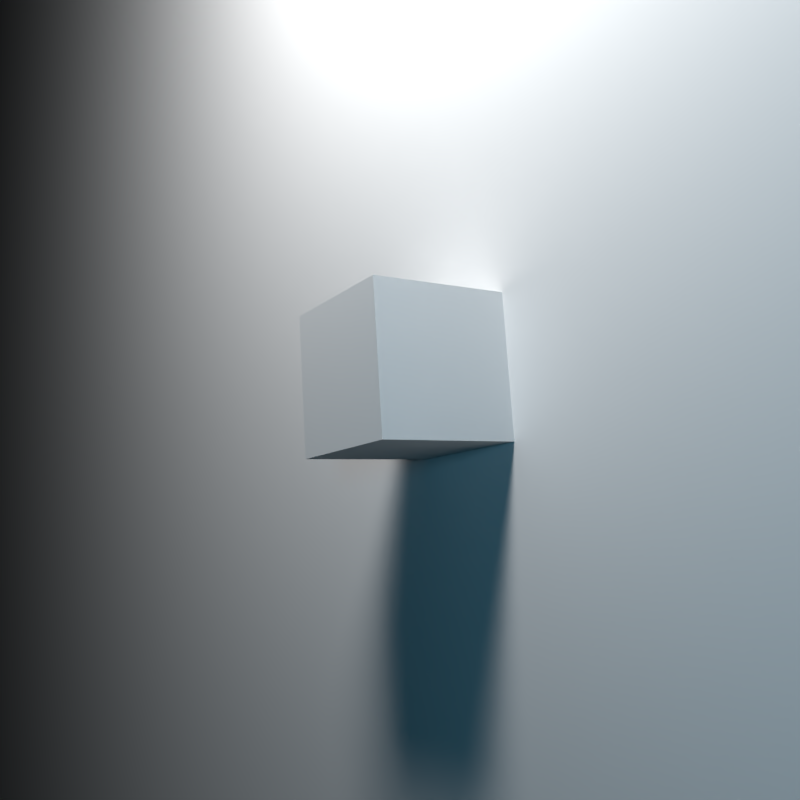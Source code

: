 # Source: cube.blend  (saved by Blender 2.78.0; exported with 4.5.12 LTS)
import bpy
from mathutils import Matrix  # noqa: F401  (used for matrix-valued properties, if any)

bpy.ops.wm.read_factory_settings(use_empty=True)
scene = bpy.context.scene
scene.name = 'Scene'

# ---- collections
col_collection_1 = bpy.data.collections.new('Collection 1'); scene.collection.children.link(col_collection_1)

# ---- materials (node trees are filled in below, after node groups)
mat_material_002 = bpy.data.materials.new('Material.002')
mat_material_002.alpha_threshold = 0.0
mat_material_002.roughness = 0.5
mat_material_001 = bpy.data.materials.new('Material.001')
mat_material_001.alpha_threshold = 0.0
mat_material_001.roughness = 0.5
mat_material = bpy.data.materials.new('Material')
mat_material.alpha_threshold = 0.0
mat_material.roughness = 0.5
mat_material.line_color = (0.0, 0.0, 0.0, 1.0)

# ---- material node trees
mat_material_002.use_nodes = True; mat_material_002.node_tree.nodes.clear()
_N = mat_material_002.node_tree.nodes; _L = mat_material_002.node_tree.links
n0 = _N.new('ShaderNodeOutputMaterial'); n0.name = 'Material Output'; n0.location = (300, 300)
n1 = _N.new('ShaderNodeEmission'); n1.name = 'Emission'; n1.location = (10, 300)
n1.inputs[0].default_value = (0.1688, 0.5469, 0.8, 1.0)
n1.inputs[1].default_value = 26.73
_L.new(n1.outputs[0], n0.inputs[0])
n0.is_active_output = True
mat_material_001.use_nodes = True; mat_material_001.node_tree.nodes.clear()
_N = mat_material_001.node_tree.nodes; _L = mat_material_001.node_tree.links
n0 = _N.new('ShaderNodeOutputMaterial'); n0.name = 'Material Output'; n0.location = (300, 300)
n1 = _N.new('ShaderNodeEmission'); n1.name = 'Emission'; n1.location = (10, 300)
n1.inputs[0].default_value = (0.8, 0.8, 0.8, 1.0)
n1.inputs[1].default_value = 93.24
_L.new(n1.outputs[0], n0.inputs[0])
n0.is_active_output = True

# ---- world
world_world = bpy.data.worlds.new('World'); scene.world = world_world
world_world.color = (0.0, 0.0, 0.0)
world_world.use_sun_shadow = False
world_world.sun_shadow_jitter_overblur = 0.0
world_world.cycles.sampling_method = 'MANUAL'

# ---- cameras
cam_camera = bpy.data.cameras.new('Camera')
cam_camera.clip_end = 100.0
cam_camera.lens = 35.0
cam_camera.sensor_width = 32.0
cam_camera.sensor_height = 18.0
cam_camera.ortho_scale = 7.314
cam_camera.dof.focus_distance = 0.0

# ---- meshes
me_plane_002 = bpy.data.meshes.new('Plane.002')
me_plane_002.from_pydata([(-1.0, -1.0, 0.0), (1.0, -1.0, 0.0), (-1.0, 1.0, 0.0), (1.0, 1.0, 0.0)], [], [(0, 1, 3, 2)])
me_plane_002.materials.append(mat_material_002)
me_plane_002.use_remesh_preserve_volume = False
me_plane_002.use_remesh_preserve_attributes = False
me_plane_002.use_mirror_vertex_groups = False
me_plane_002.update()
me_plane_001 = bpy.data.meshes.new('Plane.001')
me_plane_001.from_pydata([(-1.0, -1.0, 0.0), (1.0, -1.0, 0.0), (-1.0, 1.0, 0.0), (1.0, 1.0, 0.0)], [], [(0, 1, 3, 2)])
me_plane_001.materials.append(mat_material_001)
me_plane_001.use_remesh_preserve_volume = False
me_plane_001.use_remesh_preserve_attributes = False
me_plane_001.use_mirror_vertex_groups = False
me_plane_001.update()
me_plane = bpy.data.meshes.new('Plane')
me_plane.from_pydata([(-1.0, -1.0, 0.0), (1.0, -1.0, 0.0), (-1.0, 1.0, 0.0), (1.0, 1.0, 0.0)], [], [(0, 1, 3, 2)])
me_plane.use_remesh_preserve_volume = False
me_plane.use_remesh_preserve_attributes = False
me_plane.use_mirror_vertex_groups = False
me_plane.update()
me_cube = bpy.data.meshes.new('Cube')
me_cube.from_pydata([(1.0, 1.0, -1.0), (1.0, -1.0, -1.0), (-1.0, -1.0, -1.0), (-1.0, 1.0, -1.0), (1.0, 1.0, 1.0), (1.0, -1.0, 1.0), (-1.0, -1.0, 1.0), (-1.0, 1.0, 1.0)], [], [(0, 1, 2, 3), (4, 7, 6, 5), (0, 4, 5, 1), (1, 5, 6, 2), (2, 6, 7, 3), (4, 0, 3, 7)])
me_cube.materials.append(mat_material)
me_cube.use_remesh_preserve_volume = False
me_cube.use_remesh_preserve_attributes = False
me_cube.use_mirror_vertex_groups = False
me_cube.update()

# ---- objects
ob_empty = bpy.data.objects.new('Empty', None)
ob_camera = bpy.data.objects.new('Camera', cam_camera)
ob_plane_002 = bpy.data.objects.new('Plane.002', me_plane_002)
ob_plane_001 = bpy.data.objects.new('Plane.001', me_plane_001)
ob_plane = bpy.data.objects.new('Plane', me_plane)
ob_cube = bpy.data.objects.new('Cube', me_cube)

# ---- transforms, parenting, visibility, modifiers, constraints
ob_empty.location = (0.0, 0.0, 0.0)
ob_empty.rotation_euler = (-1.284, 0.2401, 1.068)
ob_empty.empty_image_offset = (0.0, 0.0)
ob_empty.lineart.crease_threshold = 0.0
ob_camera.parent = ob_empty
ob_camera.location = (7.49, -8.268, 5.226)
ob_camera.rotation_euler = (1.109, 0.0, 0.8149)
ob_camera.lock_rotations_4d = False
ob_camera.empty_display_type = 'ARROWS'
ob_camera.color = (0.0, 0.0, 0.0, 0.0)
ob_camera.display_type = 'WIRE'
ob_camera.lineart.crease_threshold = 0.0
ob_plane_002.location = (1.277, 18.22, 15.86)
ob_plane_002.scale = (2.112, 2.112, 2.112)
ob_plane_002.lineart.crease_threshold = 0.0
ob_plane_001.location = (-13.89, 4.203, 7.207)
ob_plane_001.rotation_euler = (0.5236, -0.0, 3.63)
ob_plane_001.scale = (2.097, 2.097, 2.097)
ob_plane_001.lineart.crease_threshold = 0.0
ob_plane.location = (0.0, 0.0, 0.0)
ob_plane.scale = (100.0, 100.0, 100.0)
ob_plane.lineart.crease_threshold = 0.0
ob_cube.location = (0.0, 0.0, 1.0)
ob_cube.lock_rotations_4d = False
ob_cube.empty_display_type = 'ARROWS'
ob_cube.lineart.crease_threshold = 0.0

# ---- collection membership
col_collection_1.objects.link(ob_empty)
col_collection_1.objects.link(ob_camera)
col_collection_1.objects.link(ob_plane_002)
col_collection_1.objects.link(ob_plane_001)
col_collection_1.objects.link(ob_plane)
col_collection_1.objects.link(ob_cube)

# ---- scene / render settings (as saved in the file)
scene.camera = ob_camera
scene.frame_start = 1; scene.frame_end = 5000; scene.frame_set(2533)
scene.render.engine = 'CYCLES'
scene.render.resolution_x = 64
scene.render.resolution_y = 64
scene.render.dither_intensity = 0.0
scene.cycles.use_denoising = False
scene.cycles.samples = 2048
scene.cycles.sampling_pattern = 'TABULATED_SOBOL'
scene.cycles.light_sampling_threshold = 0.0
scene.cycles.use_adaptive_sampling = False
scene.cycles.use_light_tree = False
scene.cycles.blur_glossy = 0.0
scene.cycles.sample_clamp_indirect = 0.0
scene.view_settings.view_transform = 'Standard'
bpy.context.view_layer.update()
